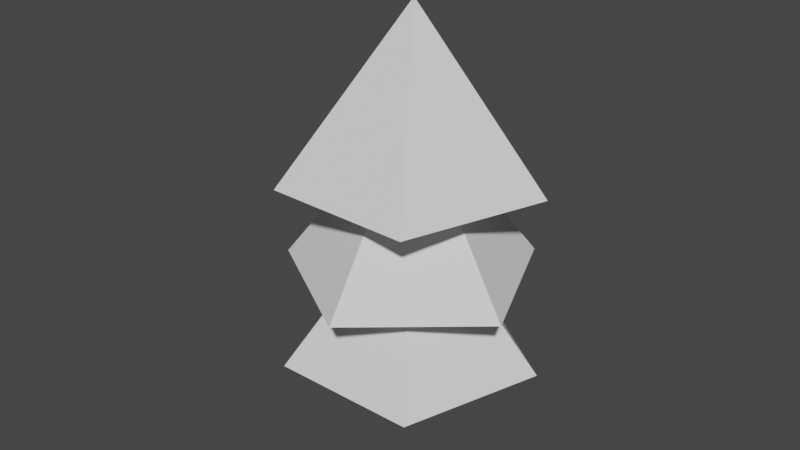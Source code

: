 # Source: Tree2.blend  (saved by Blender 2.82.7; exported with 4.5.12 LTS)
import bpy
from mathutils import Matrix  # noqa: F401  (used for matrix-valued properties, if any)

bpy.ops.wm.read_factory_settings(use_empty=True)
scene = bpy.context.scene
scene.name = 'Scene'

# ---- collections
col_collection = bpy.data.collections.new('Collection'); scene.collection.children.link(col_collection)

# ---- materials (node trees are filled in below, after node groups)
mat_material = bpy.data.materials.new('Material')
mat_material.alpha_threshold = 0.0
mat_material.use_transparent_shadow = False
mat_material.line_color = (0.0, 0.0, 0.0, 1.0)

# ---- material node trees
mat_material.use_nodes = True; mat_material.node_tree.nodes.clear()
_N = mat_material.node_tree.nodes; _L = mat_material.node_tree.links
n0 = _N.new('ShaderNodeOutputMaterial'); n0.name = 'Material Output'; n0.location = (300, 300)
n1 = _N.new('ShaderNodeBsdfPrincipled'); n1.name = 'Principled BSDF'; n1.location = (10, 300)
n1.distribution = 'GGX'
n1.subsurface_method = 'BURLEY'
n1.inputs[2].default_value = 0.4
n1.inputs[3].default_value = 1.45
n1.inputs[27].default_value = (0.0, 0.0, 0.0, 1.0)
n1.inputs[28].default_value = 1.0
_L.new(n1.outputs[0], n0.inputs[0])
n0.is_active_output = True

# ---- world
world_world = bpy.data.worlds.new('World'); scene.world = world_world
world_world.use_nodes = True; world_world.node_tree.nodes.clear()
_N = world_world.node_tree.nodes; _L = world_world.node_tree.links
n0 = _N.new('ShaderNodeOutputWorld'); n0.name = 'World Output'; n0.location = (300, 300)
n1 = _N.new('ShaderNodeBackground'); n1.name = 'Background'; n1.location = (10, 300)
n1.inputs[0].default_value = (0.05088, 0.05088, 0.05088, 1.0)
_L.new(n1.outputs[0], n0.inputs[0])
n0.is_active_output = True
world_world.color = (0.05088, 0.05088, 0.05088)
world_world.use_sun_shadow = False
world_world.sun_shadow_jitter_overblur = 0.0

# ---- meshes
me_cube = bpy.data.meshes.new('Cube')
me_cube.from_pydata([(1.0, 1.0, 1.0), (1.0, 1.0, -1.0), (1.0, -1.0, 1.0), (1.0, -1.0, -1.0), (-1.0, 1.0, 1.0), (-1.0, 1.0, -1.0), (-1.0, -1.0, 1.0), (-1.0, -1.0, -1.0)], [], [(0, 4, 6, 2), (3, 2, 6, 7), (7, 6, 4, 5), (5, 1, 3, 7), (1, 0, 2, 3), (5, 4, 0, 1)])
_uv = me_cube.uv_layers.new(name='UVMap')
_uv.uv.foreach_set('vector', [0.625, 0.5, 0.875, 0.5, 0.875, 0.75, 0.625, 0.75, 0.375, 0.75, 0.625, 0.75, 0.625, 1.0, 0.375, 1.0, 0.375, 0.0, 0.625, 0.0, 0.625, 0.25, 0.375, 0.25, 0.125, 0.5, 0.375, 0.5, 0.375, 0.75, 0.125, 0.75, 0.375, 0.5, 0.625, 0.5, 0.625, 0.75, 0.375, 0.75, 0.375, 0.25, 0.625, 0.25, 0.625, 0.5, 0.375, 0.5])
me_cube.materials.append(mat_material)
me_cube.use_remesh_preserve_volume = False
me_cube.use_remesh_preserve_attributes = False
me_cube.use_mirror_vertex_groups = False
me_cube.update()
me_cone = bpy.data.meshes.new('Cone')
me_cone.from_pydata([(0.0, 0.76, -0.5), (0.7228, 0.2349, -0.5), (0.4467, -0.6149, -0.5), (0.0, 0.0, 0.5), (-0.4467, -0.6149, -0.5), (-0.7228, 0.2349, -0.5)], [], [(0, 3, 1), (1, 3, 2), (2, 3, 4), (4, 3, 5), (5, 3, 0), (0, 1, 2, 4, 5)])
_uv = me_cone.uv_layers.new(name='UVMap')
_uv.uv.foreach_set('vector', [0.25, 0.49, 0.25, 0.25, 0.4783, 0.3242, 0.4783, 0.3242, 0.25, 0.25, 0.3911, 0.05584, 0.3911, 0.05584, 0.25, 0.25, 0.1089, 0.05584, 0.1089, 0.05584, 0.25, 0.25, 0.02175, 0.3242, 0.02175, 0.3242, 0.25, 0.25, 0.25, 0.49, 0.75, 0.49, 0.9783, 0.3242, 0.8911, 0.05584, 0.6089, 0.05584, 0.5217, 0.3242])
me_cone.use_remesh_fix_poles = True
me_cone.use_remesh_preserve_attributes = False
me_cone.use_mirror_vertex_groups = False
me_cone.update()
me_cone_001 = bpy.data.meshes.new('Cone.001')
me_cone_001.from_pydata([(0.0, 0.76, -0.5), (0.7228, 0.2349, -0.5), (0.4467, -0.6149, -0.5), (0.0, 0.0, 0.5), (-0.4467, -0.6149, -0.5), (-0.7228, 0.2349, -0.5)], [], [(0, 3, 1), (1, 3, 2), (2, 3, 4), (4, 3, 5), (5, 3, 0), (0, 1, 2, 4, 5)])
_uv = me_cone_001.uv_layers.new(name='UVMap')
_uv.uv.foreach_set('vector', [0.25, 0.49, 0.25, 0.25, 0.4783, 0.3242, 0.4783, 0.3242, 0.25, 0.25, 0.3911, 0.05584, 0.3911, 0.05584, 0.25, 0.25, 0.1089, 0.05584, 0.1089, 0.05584, 0.25, 0.25, 0.02175, 0.3242, 0.02175, 0.3242, 0.25, 0.25, 0.25, 0.49, 0.75, 0.49, 0.9783, 0.3242, 0.8911, 0.05584, 0.6089, 0.05584, 0.5217, 0.3242])
me_cone_001.use_remesh_fix_poles = True
me_cone_001.use_remesh_preserve_attributes = False
me_cone_001.use_mirror_vertex_groups = False
me_cone_001.update()
me_cone_002 = bpy.data.meshes.new('Cone.002')
me_cone_002.from_pydata([(0.0, 0.76, -0.5), (0.7228, 0.2349, -0.5), (0.4467, -0.6149, -0.5), (0.0, 0.0, 0.5), (-0.4467, -0.6149, -0.5), (-0.7228, 0.2349, -0.5)], [], [(0, 3, 1), (1, 3, 2), (2, 3, 4), (4, 3, 5), (5, 3, 0), (0, 1, 2, 4, 5)])
_uv = me_cone_002.uv_layers.new(name='UVMap')
_uv.uv.foreach_set('vector', [0.25, 0.49, 0.25, 0.25, 0.4783, 0.3242, 0.4783, 0.3242, 0.25, 0.25, 0.3911, 0.05584, 0.3911, 0.05584, 0.25, 0.25, 0.1089, 0.05584, 0.1089, 0.05584, 0.25, 0.25, 0.02175, 0.3242, 0.02175, 0.3242, 0.25, 0.25, 0.25, 0.49, 0.75, 0.49, 0.9783, 0.3242, 0.8911, 0.05584, 0.6089, 0.05584, 0.5217, 0.3242])
me_cone_002.use_remesh_fix_poles = True
me_cone_002.use_remesh_preserve_attributes = False
me_cone_002.use_mirror_vertex_groups = False
me_cone_002.update()

# ---- objects
ob_cube = bpy.data.objects.new('Cube', me_cube)
ob_cone = bpy.data.objects.new('Cone', me_cone)
ob_cone_001 = bpy.data.objects.new('Cone.001', me_cone_001)
ob_cone_002 = bpy.data.objects.new('Cone.002', me_cone_002)

# ---- transforms, parenting, visibility, modifiers, constraints
ob_cube.location = (0.0, 0.0, -0.6079)
ob_cube.scale = (0.1359, 0.1535, 0.6463)
ob_cube.lock_rotations_4d = False
ob_cube.empty_display_type = 'ARROWS'
ob_cube.lineart.crease_threshold = 0.0
_m = ob_cube.modifiers.new('Boolean', 'BOOLEAN')
_m.object = ob_cone
_m.solver = 'FAST'
ob_cone.location = (0.0, 0.0, 0.3961)
ob_cone.scale = (1.714, 1.714, 1.714)
ob_cone.lineart.crease_threshold = 0.0
_m = ob_cone.modifiers.new('Boolean', 'BOOLEAN')
_m.object = ob_cone_001
_m.solver = 'FAST'
ob_cone_001.location = (0.0, 0.0, 1.315)
ob_cone_001.rotation_euler = (0.0, -0.0, -3.062)
ob_cone_001.scale = (1.714, 1.714, 1.714)
ob_cone_001.lineart.crease_threshold = 0.0
_m = ob_cone_001.modifiers.new('Boolean', 'BOOLEAN')
_m.object = ob_cone_002
_m.solver = 'FAST'
ob_cone_002.location = (0.0, 0.0, 2.301)
ob_cone_002.rotation_euler = (0.0, 0.0, 2.488)
ob_cone_002.scale = (1.714, 1.714, 1.714)
ob_cone_002.lineart.crease_threshold = 0.0

# ---- collection membership
col_collection.objects.link(ob_cube)
col_collection.objects.link(ob_cone)
col_collection.objects.link(ob_cone_001)
col_collection.objects.link(ob_cone_002)

# ---- scene / render settings (as saved in the file)
scene.frame_start = 1; scene.frame_end = 250; scene.frame_set(1)
scene.render.engine = 'BLENDER_EEVEE_NEXT'
scene.cycles.use_denoising = False
scene.cycles.samples = 128
scene.cycles.sampling_pattern = 'TABULATED_SOBOL'
scene.cycles.use_adaptive_sampling = False
scene.cycles.use_light_tree = False
scene.view_settings.view_transform = 'Filmic'
bpy.context.view_layer.update()

# ---- added for rendering (the .blend has no active camera and no usable light): camera, sun
cam_auto = bpy.data.cameras.new('AutoCamera')
cam_auto.lens = 50.0
cam_auto.sensor_width = 36.0
cam_auto.clip_end = 1000.0
ob_auto_camera = bpy.data.objects.new('AutoCamera', cam_auto)
scene.collection.objects.link(ob_auto_camera)
ob_auto_camera.location = (5.95221, -7.33219, 5.77445)
ob_auto_camera.rotation_euler = (1.09748, -7.21219e-08, 0.694738)
scene.camera = ob_auto_camera
light_auto_sun = bpy.data.lights.new('AutoSun', 'SUN')
light_auto_sun.energy = 3.0
light_auto_sun.angle = 0.0523599
ob_auto_sun = bpy.data.objects.new('AutoSun', light_auto_sun)
scene.collection.objects.link(ob_auto_sun)
ob_auto_sun.rotation_euler = (0.872665, 0.174533, 0.523599)
bpy.context.view_layer.update()
